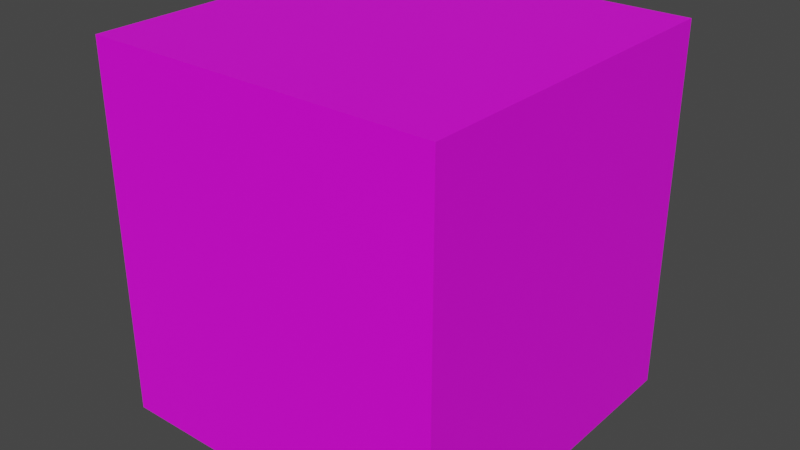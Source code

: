# Source: Grass-Block-12Tris.blend  (saved by Blender 2.93.21; exported with 4.5.12 LTS)
import bpy
from mathutils import Matrix  # noqa: F401  (used for matrix-valued properties, if any)

bpy.ops.wm.read_factory_settings(use_empty=True)
scene = bpy.context.scene
scene.name = 'Scene'

# ---- collections
col_collection = bpy.data.collections.new('Collection'); scene.collection.children.link(col_collection)

# ---- images (referenced by path relative to the original .blend; pixels are not part of the script)
import os
ASSET_DIR = os.environ.get("B2B_ASSET_DIR", "")  # directory of the original .blend (textures are referenced by path, not embedded)
HERE = os.path.dirname(os.path.abspath(__file__))  # packed textures are extracted next to this script under _unpacked/

def load_image(name, relpath, width, height, colorspace="sRGB"):
    """Load a texture the original file referenced (path relative to the .blend, or extracted next to this script)."""
    p = next((c for c in (os.path.join(HERE, relpath), os.path.join(ASSET_DIR, relpath)) if relpath and os.path.exists(c)), "")
    if p:
        img = bpy.data.images.load(p, check_existing=True)
        img.name = name
    else:  # same state as the original file: an image datablock whose file is absent (Cycles renders it pink)
        img = bpy.data.images.new(name, width, height)
        img.source = "FILE"
        img.filepath = "//" + (relpath or name)
    img.colorspace_settings.name = colorspace
    return img
img_sand_png = load_image('sand.png', 'Grass_Block_12Tris.png', 1024, 1024, 'sRGB')
img_grass_block_12tris_png = load_image('Grass-Block-12Tris.png', 'Grass-Block-12Tris.png', 1024, 1024, 'sRGB')

# ---- materials (node trees are filled in below, after node groups)
mat_material = bpy.data.materials.new('Material')
mat_material.alpha_threshold = 0.0
mat_material.use_transparent_shadow = False
mat_material.line_color = (0.0, 0.0, 0.0, 1.0)
mat_material_001 = bpy.data.materials.new('Material.001')
mat_material_001.use_transparent_shadow = False

# ---- material node trees
mat_material.use_nodes = True; mat_material.node_tree.nodes.clear()
_N = mat_material.node_tree.nodes; _L = mat_material.node_tree.links
n0 = _N.new('ShaderNodeOutputMaterial'); n0.name = 'Material Output'; n0.location = (300, 300)
n1 = _N.new('ShaderNodeBsdfPrincipled'); n1.name = 'Principled BSDF'; n1.location = (10, 300)
n1.distribution = 'GGX'
n1.subsurface_method = 'BURLEY'
n1.inputs[2].default_value = 0.4
n1.inputs[3].default_value = 1.45
n1.inputs[27].default_value = (0.0, 0.0, 0.0, 1.0)
n1.inputs[28].default_value = 1.0
n2 = _N.new('ShaderNodeTexImage'); n2.name = 'Image Texture'; n2.location = (-280, 280)
n2.image = img_sand_png
_L.new(n1.outputs[0], n0.inputs[0])
_L.new(n2.outputs[0], n1.inputs[0])
n0.is_active_output = True
mat_material_001.use_nodes = True; mat_material_001.node_tree.nodes.clear()
_N = mat_material_001.node_tree.nodes; _L = mat_material_001.node_tree.links
n0 = _N.new('ShaderNodeBsdfPrincipled'); n0.name = 'Principled BSDF'; n0.location = (10, 300)
n0.distribution = 'GGX'
n0.subsurface_method = 'BURLEY'
n0.inputs[3].default_value = 1.45
n0.inputs[27].default_value = (0.0, 0.0, 0.0, 1.0)
n0.inputs[28].default_value = 1.0
n1 = _N.new('ShaderNodeOutputMaterial'); n1.name = 'Material Output'; n1.location = (300, 300)
n2 = _N.new('ShaderNodeTexImage'); n2.name = 'Image Texture'; n2.location = (-280, 280)
n2.image = img_grass_block_12tris_png
_L.new(n0.outputs[0], n1.inputs[0])
_L.new(n2.outputs[0], n0.inputs[0])
n1.is_active_output = True

# ---- world
world_world = bpy.data.worlds.new('World'); scene.world = world_world
world_world.use_nodes = True; world_world.node_tree.nodes.clear()
_N = world_world.node_tree.nodes; _L = world_world.node_tree.links
n0 = _N.new('ShaderNodeOutputWorld'); n0.name = 'World Output'; n0.location = (300, 300)
n1 = _N.new('ShaderNodeBackground'); n1.name = 'Background'; n1.location = (10, 300)
n1.inputs[0].default_value = (0.05088, 0.05088, 0.05088, 1.0)
_L.new(n1.outputs[0], n0.inputs[0])
n0.is_active_output = True
world_world.color = (0.05088, 0.05088, 0.05088)
world_world.use_sun_shadow = False
world_world.sun_shadow_jitter_overblur = 0.0

# ---- meshes
me_cube = bpy.data.meshes.new('Cube')
me_cube.from_pydata([(1.0, 1.0, -1.0), (1.0, -1.0, -1.0), (-1.0, 1.0, -1.0), (-1.0, -1.0, -1.0), (-1.0, -1.0, 1.114), (-1.0, 1.0, 1.114), (1.0, -1.0, 1.114), (1.0, 1.0, 1.114)], [], [(0, 7, 6, 1), (2, 5, 7, 0), (2, 0, 1, 3), (3, 4, 5, 2), (7, 5, 4, 6), (1, 6, 4, 3)])
me_cube.polygons.foreach_set('material_index', [1, 1, 0, 1, 1, 1])
_uv = me_cube.uv_layers.new(name='UVMap')
_uv.uv.foreach_set('vector', [0.7353, 0.4261, 0.5271, 0.638, 0.7306, 0.643, 0.9539, 0.4297, 0.5771, 0.3485, 0.3917, 0.6887, 0.5271, 0.638, 0.7353, 0.4261, 0.5771, 0.3485, 0.7353, 0.4261, 0.5886, 0.5662, 0.4486, 0.4195, 0.4486, 0.4195, 0.2403, 0.6352, 0.3917, 0.6887, 0.5771, 0.3485, 0.5271, 0.638, 0.3917, 0.6887, 0.2403, 0.6352, 0.3899, 0.4655, 0.2361, 0.4371, 0.04233, 0.65, 0.2403, 0.6352, 0.4486, 0.4195])
me_cube.materials.append(mat_material)
me_cube.materials.append(mat_material_001)
me_cube.use_remesh_preserve_volume = False
me_cube.use_remesh_preserve_attributes = False
me_cube.use_mirror_vertex_groups = False
me_cube.update()

# ---- objects
ob_cube = bpy.data.objects.new('Cube', me_cube)

# ---- transforms, parenting, visibility, modifiers, constraints
ob_cube.location = (0.0, 0.0, 1.0)
ob_cube.lock_rotations_4d = False
ob_cube.empty_display_type = 'ARROWS'
ob_cube.lineart.crease_threshold = 0.0

# ---- collection membership
col_collection.objects.link(ob_cube)

# ---- scene / render settings (as saved in the file)
scene.frame_start = 1; scene.frame_end = 250; scene.frame_set(0)
scene.render.engine = 'BLENDER_EEVEE_NEXT'
scene.cycles.use_denoising = False
scene.cycles.samples = 128
scene.cycles.sampling_pattern = 'TABULATED_SOBOL'
scene.cycles.use_adaptive_sampling = False
scene.cycles.use_light_tree = False
scene.view_settings.view_transform = 'Filmic'
bpy.context.view_layer.update()

# ---- added for rendering (the .blend has no active camera and no usable light): camera, sun
cam_auto = bpy.data.cameras.new('AutoCamera')
cam_auto.lens = 50.0
cam_auto.sensor_width = 36.0
cam_auto.clip_end = 1000.0
ob_auto_camera = bpy.data.objects.new('AutoCamera', cam_auto)
scene.collection.objects.link(ob_auto_camera)
ob_auto_camera.location = (3.26737, -3.92085, 3.67115)
ob_auto_camera.rotation_euler = (1.09748, -7.21219e-08, 0.694738)
scene.camera = ob_auto_camera
light_auto_sun = bpy.data.lights.new('AutoSun', 'SUN')
light_auto_sun.energy = 3.0
light_auto_sun.angle = 0.0523599
ob_auto_sun = bpy.data.objects.new('AutoSun', light_auto_sun)
scene.collection.objects.link(ob_auto_sun)
ob_auto_sun.rotation_euler = (0.872665, 0.174533, 0.523599)
bpy.context.view_layer.update()
